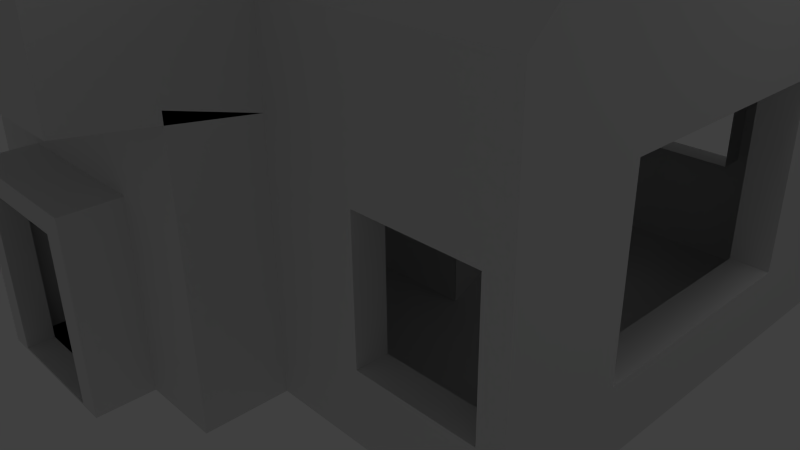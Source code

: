 # Source: inside.blend  (saved by Blender 2.64.0; exported with 4.5.12 LTS)
import bpy
from mathutils import Matrix  # noqa: F401  (used for matrix-valued properties, if any)

bpy.ops.wm.read_factory_settings(use_empty=True)
scene = bpy.context.scene
scene.name = 'Scene'

# ---- collections
col_collection_1 = bpy.data.collections.new('Collection 1'); scene.collection.children.link(col_collection_1)

# ---- materials (node trees are filled in below, after node groups)
mat_material = bpy.data.materials.new('Material')
mat_material.alpha_threshold = 0.0
mat_material.use_transparent_shadow = False
mat_material.roughness = 0.5
mat_material.line_color = (0.0, 0.0, 0.0, 1.0)

# ---- material node trees

# ---- world
world_world = bpy.data.worlds.new('World'); scene.world = world_world
world_world.color = (0.05088, 0.05088, 0.05088)
world_world.use_sun_shadow = False
world_world.sun_shadow_jitter_overblur = 0.0
world_world.cycles.sampling_method = 'MANUAL'
world_world.cycles.sample_map_resolution = 256

# ---- cameras
cam_camera = bpy.data.cameras.new('Camera')
cam_camera.clip_end = 100.0
cam_camera.lens = 35.0
cam_camera.sensor_width = 32.0
cam_camera.sensor_height = 18.0
cam_camera.ortho_scale = 7.314
cam_camera.dof.focus_distance = 0.0
cam_camera.dof.aperture_fstop = 128.0

# ---- lights
light_lamp = bpy.data.lights.new('Lamp', 'POINT')
light_lamp.transmission_factor = 0.0
light_lamp.cutoff_distance = 30.0
light_lamp.energy = 100.0
light_lamp.shadow_buffer_clip_start = 1.001
light_lamp.shadow_soft_size = 1.0
light_lamp.shadow_maximum_resolution = 0.006
light_lamp.use_absolute_resolution = True
light_lamp.cycles.use_multiple_importance_sampling = False

# ---- meshes
me_cube_002 = bpy.data.meshes.new('Cube.002')
me_cube_002.from_pydata([(1.966, -3.974, -0.7874), (-1.999, -3.974, -0.7874), (1.966, -3.974, 2.239), (-1.999, -3.974, 2.239), (-0.01669, -3.974, -0.7874), (1.966, -3.974, 0.5), (-1.999, -3.974, 0.5), (-0.01669, -3.974, 2.239), (1.966, -2.982, 2.0), (-1.008, -3.974, -0.7874), (1.966, -3.974, 1.25), (-1.999, -3.974, 1.25), (-1.008, -3.974, 2.239), (0.9746, -3.974, -0.7874), (1.966, -3.974, -0.25), (-1.999, -3.974, -0.25), (0.9746, -3.974, 2.239), (-1.008, -3.974, 0.5), (0.9746, -3.974, 0.5), (1.966, -2.982, -0.7874), (-0.01669, -3.974, 1.25), (-1.008, -3.974, 1.25), (-1.008, -3.974, -0.25), (0.9746, -3.974, -0.25), (0.9746, -3.974, 1.25), (-1.999, -2.982, 2.0), (-1.999, -2.982, -0.7874), (4.94, -2.982, -0.7874), (4.94, -2.982, 3.0), (1.966, -2.982, 3.0), (-1.999, -2.982, 3.0), (-4.973, -2.982, 3.0), (-4.973, -2.982, -0.7874), (1.966, -4.965, 2.239), (1.966, -4.965, 3.0), (-1.999, -4.965, 2.239), (-1.999, -4.965, 3.0), (1.966, -4.965, 5.0), (-1.999, -4.965, 5.0), (-0.01669, -4.965, 3.0), (-1.999, -4.965, 4.0), (1.966, -4.965, 4.0), (-0.01669, -4.965, 6.0), (-1.008, -4.965, 3.0), (-1.999, -4.965, 3.5), (1.966, -4.965, 4.5), (-1.008, -4.965, 6.0), (0.9746, -4.965, 3.0), (-1.999, -4.965, 4.5), (1.966, -4.965, 3.5), (0.9746, -4.965, 6.0), (-1.008, -4.965, 4.0), (0.9746, -4.965, 4.0), (-0.01669, -4.965, 3.5), (-0.01669, -4.965, 4.5), (-1.008, -4.965, 4.5), (-1.008, -4.965, 3.5), (0.9746, -4.965, 3.5), (0.9746, -4.965, 4.5), (4.94, -2.982, 1.0), (3.453, -2.982, -0.7874), (1.966, -2.982, 1.0), (3.453, -2.982, 3.0), (4.94, -2.982, 1.192e-07), (2.709, -2.982, -0.7874), (1.966, -2.982, 2.0), (4.196, -2.982, 3.0), (4.94, -2.982, 2.0), (4.196, -2.982, -0.7874), (1.966, -2.982, 1.192e-07), (2.709, -2.982, 3.0), (3.884, -2.982, 1.493), (3.884, -2.982, 1.192e-07), (3.141, -2.982, 1.0), (4.628, -2.982, 1.0), (4.628, -2.982, 1.493), (3.141, -2.982, 1.493), (3.141, -2.982, 1.192e-07), (4.628, -2.982, 1.192e-07), (-3.486, -2.982, 3.0), (-1.999, -2.982, 1.0), (-3.486, -2.982, -0.7874), (-4.973, -2.982, 1.0), (-2.743, -2.982, 3.0), (-1.999, -2.982, 1.192e-07), (-4.23, -2.982, -0.7874), (-4.973, -2.982, 2.0), (-4.23, -2.982, 3.0), (-1.999, -2.982, 2.0), (-2.743, -2.982, -0.7874), (-4.973, -2.982, 1.192e-07), (-4.371, -2.982, 1.0), (-3.364, -2.982, 1.0), (-3.866, -2.982, 0.4677), (-3.866, -2.982, 1.659), (-4.371, -2.982, 1.659), (-4.371, -2.982, 0.4677), (-3.364, -2.982, 0.4677), (-3.364, -2.982, 1.659), (-1.999, -1.717, 4.215), (-1.999, -1.717, 3.158), (1.966, -1.713, 3.171), (1.966, -1.713, 4.215), (1.968, -4.965, 2.239), (1.965, -4.965, 2.239), (3.884, -2.591, 1.493), (3.884, -2.591, 1.192e-07), (3.141, -2.591, 1.0), (4.628, -2.591, 1.0), (4.628, -2.591, 1.493), (3.141, -2.591, 1.493), (3.141, -2.591, 1.192e-07), (4.628, -2.591, 1.192e-07), (-4.371, -2.599, 1.0), (-3.364, -2.599, 1.0), (-3.866, -2.599, 0.4677), (-3.866, -2.599, 1.659), (-4.371, -2.599, 1.659), (-4.371, -2.599, 0.4677), (-3.364, -2.599, 0.4677), (-3.364, -2.599, 1.659), (-1.008, -4.532, 4.0), (0.9746, -4.532, 4.0), (-0.01669, -4.532, 3.5), (-0.01669, -4.532, 4.5), (-1.008, -4.532, 4.5), (-1.008, -4.532, 3.5), (0.9746, -4.532, 3.5), (0.9746, -4.532, 4.5), (-1.008, -4.653, 0.5), (0.9746, -4.653, -0.7874), (-1.008, -4.653, -0.7874), (-0.01669, -4.653, -0.7874), (0.9746, -4.653, 1.25), (0.9746, -4.653, -0.25), (-0.01669, -4.653, 1.25), (-1.008, -4.653, -0.25), (-1.008, -4.653, 1.25), (0.9746, -4.653, 0.5), (-0.7234, -4.653, 0.4213), (0.6901, -4.653, -0.764), (-0.7234, -4.653, -0.764), (-0.01669, -4.653, -0.764), (0.6901, -4.653, 1.014), (0.6901, -4.653, -0.1713), (-0.01669, -4.653, 1.014), (-0.7234, -4.653, -0.1713), (-0.7234, -4.653, 1.014), (0.6901, -4.653, 0.4213), (-0.7234, -4.334, 0.4213), (0.6901, -4.334, -0.764), (-0.7234, -4.334, -0.764), (-0.01669, -4.334, -0.764), (0.6901, -4.334, 1.014), (0.6901, -4.334, -0.1713), (-0.01669, -4.334, 1.014), (-0.7234, -4.334, -0.1713), (-0.7234, -4.334, 1.014), (0.6901, -4.334, 0.4213), (-4.973, -1.717, 3.158), (4.94, -1.713, 3.171), (-4.973, 2.966, 3.0), (-4.973, 2.966, -0.7874), (-4.973, 0.8838, 4.753), (-4.973, -0.9006, 4.753), (4.94, 2.966, -0.7874), (4.94, 2.966, 3.0), (4.94, -0.9006, 4.753), (4.94, 0.8838, 4.753), (-4.973, -0.008367, -0.7874), (-4.973, -2.982, 1.0), (-4.973, -0.008367, 3.0), (-4.973, 2.966, 1.0), (-4.973, -0.008367, 1.0), (-4.973, -1.495, -0.7874), (-4.973, -2.982, 2.0), (-4.973, 1.479, 3.0), (-4.973, 2.966, 1.192e-07), (-4.973, 1.479, -0.7874), (-4.973, -2.982, 1.192e-07), (-4.973, -1.495, 3.0), (-4.973, 2.966, 2.0), (-4.973, -0.008367, 1.192e-07), (-4.973, -0.008367, 2.0), (4.94, -0.008367, 3.0), (4.94, -2.982, 1.0), (-4.973, 1.479, 1.192e-07), (-4.973, -1.495, 1.192e-07), (-4.973, -1.495, 2.0), (-4.973, 1.479, 2.0), (-4.973, -2.239, -0.7874), (-4.973, -2.982, 2.5), (-4.973, 2.222, 3.0), (-4.973, 2.966, -0.5), (-4.973, 2.222, -0.7874), (-4.973, -2.982, -0.5), (-4.973, -2.239, 3.0), (-4.973, 2.966, 2.5), (-4.973, -0.008367, -0.5), (-4.973, -0.008367, 2.5), (-4.973, -2.239, 1.0), (-4.973, 0.7351, 1.0), (-4.973, -0.7519, -0.7874), (-4.973, -2.982, 1.5), (-4.973, 0.4043, 3.0), (-4.973, 2.966, 0.5), (-4.973, 0.7351, -0.7874), (-4.973, -2.982, 0.5), (-4.973, -0.421, 3.0), (-4.973, 2.966, 1.5), (-4.973, -0.008367, 0.5), (-4.973, -0.008367, 1.5), (-4.973, -0.7519, 1.0), (-4.973, 2.222, 1.0), (-4.973, 1.479, -0.5), (-4.973, 1.479, 0.5), (-4.973, 0.7351, 1.192e-07), (-4.973, 2.222, 1.192e-07), (-4.973, -1.495, -0.5), (-4.973, -1.495, 0.5), (-4.973, -2.239, 1.192e-07), (-4.973, -0.7519, 1.192e-07), (-4.973, -1.495, 1.5), (-4.973, -1.495, 2.5), (-4.973, -2.239, 2.0), (-4.973, -0.7519, 2.0), (-4.973, 1.479, 1.5), (-4.973, 1.479, 2.5), (-4.973, 0.7351, 2.0), (-4.973, 2.222, 2.0), (-4.973, 2.222, -0.5), (-4.973, -0.7519, -0.5), (-4.973, -0.7519, 1.5), (-4.973, 2.222, 1.5), (-4.973, 0.7351, -0.5), (-4.973, 0.7351, 0.5), (-4.973, 2.222, 0.5), (-4.973, -2.239, -0.5), (-4.973, -2.239, 0.5), (-4.973, -0.7519, 0.5), (-4.973, -2.239, 1.5), (-4.973, -2.239, 2.5), (-4.973, -0.7519, 2.5), (-4.973, 0.7351, 1.5), (-4.973, 0.7351, 2.5), (-4.973, 2.222, 2.5), (4.94, -0.008367, -0.7874), (4.94, 2.966, 1.0), (4.478, 1.479, 1.0), (4.94, -1.495, 3.0), (4.94, -2.982, 1.192e-07), (4.94, 1.479, -0.7874), (4.94, 2.966, 2.0), (4.94, 1.479, 1.0), (4.94, 2.966, 1.192e-07), (4.94, -1.495, -0.7874), (4.94, -1.495, 1.0), (4.94, -2.982, 2.0), (4.94, -0.008367, 1.192e-07), (4.94, 1.479, 3.0), (4.94, -0.008367, 2.0), (4.94, 1.479, 2.0), (4.94, 1.479, 1.192e-07), (4.94, -1.495, 1.192e-07), (4.94, -1.495, 2.0), (4.478, -1.495, 1.0), (4.478, -0.008367, 1.192e-07), (4.478, -0.008367, 2.0), (4.478, 1.479, 2.0), (4.478, 1.479, 1.192e-07), (4.478, -1.495, 1.192e-07), (4.478, -1.495, 2.0), (-4.517, 0.7351, 1.0), (-4.517, 2.222, 1.0), (-4.517, 1.479, 0.5), (-4.517, 1.479, 1.5), (-4.517, 2.222, 1.5), (-4.517, 0.7351, 0.5), (-4.517, 2.222, 0.5), (-4.517, 0.7351, 1.5), (-4.513, -2.239, 1.0), (-4.513, -0.7519, 1.0), (-4.513, -1.495, 0.5), (-4.513, -1.495, 1.5), (-4.513, -0.7519, 1.5), (-4.513, -2.239, 0.5), (-4.513, -0.7519, 0.5), (-4.513, -2.239, 1.5), (-4.973, -1.941, 4.0), (-4.973, -0.008367, 4.753), (-4.973, 1.925, 4.0), (-4.973, -0.008367, 3.0), (-4.479, 0.8169, 3.0), (-4.973, -2.462, 3.5), (-4.973, -0.4545, 4.753), (-4.973, 1.404, 4.5), (-4.973, 0.8169, 3.0), (-4.973, -1.421, 4.5), (-4.973, 0.4377, 4.753), (-4.973, 2.445, 3.5), (-4.973, -0.8336, 3.0), (-4.973, 0.528, 4.0), (-4.973, -0.5448, 4.0), (-4.973, -0.008367, 4.5), (-4.479, -0.008367, 3.0), (-4.973, 0.6725, 3.5), (-4.973, 0.3836, 4.5), (-4.973, -0.4004, 4.5), (-4.973, -0.6892, 3.5), (-4.479, -0.8336, 3.0), (-4.479, 0.528, 4.0), (-4.479, -0.5448, 4.0), (-4.479, -0.008367, 4.5), (-4.479, 0.6725, 3.5), (-4.479, 0.3836, 4.5), (-4.479, -0.4004, 4.5), (-4.479, -0.6892, 3.5), (-4.973, 1.479, 2.768), (-4.973, -1.495, 2.768), (-1.008, -5.095, 4.0), (0.9746, -5.095, 4.0), (-0.01669, -5.095, 3.5), (-0.01669, -5.095, 4.5), (-1.008, -5.095, 4.5), (-1.008, -5.095, 3.5), (0.9746, -5.095, 3.5), (0.9746, -5.095, 4.5), (-1.107, -5.095, 4.0), (1.073, -5.095, 4.0), (-0.01669, -5.095, 3.375), (-0.01669, -5.095, 4.625), (-1.107, -5.095, 4.625), (-1.107, -5.095, 3.375), (1.073, -5.095, 3.375), (1.073, -5.095, 4.625), (-1.107, -4.949, 4.0), (1.073, -4.949, 4.0), (-0.01669, -4.949, 3.375), (-0.01669, -4.949, 4.625), (-1.107, -4.949, 4.625), (-1.107, -4.949, 3.375), (1.073, -4.949, 3.375), (1.073, -4.949, 4.625), (-0.01669, 2.966, -0.7874), (-4.973, 2.966, 1.0), (-0.01669, 2.966, 3.0), (4.94, 2.966, 1.0), (-0.01669, 2.966, 1.0), (-2.495, 2.966, -0.7874), (-4.973, 2.966, 2.0), (2.462, 2.966, 3.0), (4.94, 2.966, 1.192e-07), (2.462, 2.966, -0.7874), (-4.973, 2.966, 1.192e-07), (-2.495, 2.966, 3.0), (4.94, 2.966, 2.0), (-0.01669, 2.966, 1.192e-07), (-0.01669, 2.966, 2.0), (2.462, 2.966, 1.192e-07), (-2.495, 2.966, 1.192e-07), (-2.495, 2.966, 2.0), (2.462, 2.966, 2.0), (-3.734, 2.966, -0.7874), (-4.973, 2.966, 2.5), (3.701, 2.966, 3.0), (4.94, 2.966, -0.5), (3.701, 2.966, -0.7874), (-4.973, 2.966, -0.5), (-3.734, 2.966, 3.0), (4.94, 2.966, 2.5), (-0.01669, 2.966, -0.5), (-0.01669, 2.966, 2.5), (-3.734, 2.966, 1.0), (1.222, 2.966, 1.0), (-1.256, 2.966, -0.7874), (-4.973, 2.966, 1.5), (1.222, 2.966, 3.0), (4.94, 2.966, 0.5), (1.222, 2.966, -0.7874), (-4.973, 2.966, 0.5), (-1.256, 2.966, 3.0), (4.94, 2.966, 1.5), (-0.01669, 2.966, 0.5), (-0.01669, 2.966, 1.5), (-1.256, 2.966, 1.0), (3.701, 2.966, 1.0), (2.462, 2.966, -0.5), (2.462, 2.966, 0.5), (1.222, 2.966, 1.192e-07), (3.701, 2.966, 1.192e-07), (-2.495, 2.966, -0.5), (-2.495, 2.966, 0.5), (-3.734, 2.966, 1.192e-07), (-1.256, 2.966, 1.192e-07), (-2.495, 2.966, 1.5), (-2.495, 2.966, 2.5), (-3.734, 2.966, 2.0), (-1.256, 2.966, 2.0), (2.462, 2.966, 1.5), (2.462, 2.966, 2.5), (1.222, 2.966, 2.0), (3.701, 2.966, 2.0), (3.701, 2.966, -0.5), (-1.256, 2.966, -0.5), (-1.256, 2.966, 1.5), (3.701, 2.966, 1.5), (1.222, 2.966, -0.5), (1.222, 2.966, 0.5), (3.701, 2.966, 0.5), (-3.734, 2.966, -0.5), (-3.734, 2.966, 0.5), (-1.256, 2.966, 0.5), (-3.734, 2.966, 1.5), (-3.734, 2.966, 2.5), (-1.256, 2.966, 2.5), (1.222, 2.966, 1.5), (1.222, 2.966, 2.5), (3.701, 2.966, 2.5), (1.222, 2.643, 1.0), (3.701, 2.643, 1.0), (2.462, 2.643, 0.5), (2.462, 2.643, 1.5), (3.701, 2.643, 1.5), (1.222, 2.643, 0.5), (3.701, 2.643, 0.5), (1.222, 2.643, 1.5), (-3.734, 2.646, 1.0), (-1.256, 2.646, 1.0), (-2.495, 2.646, 0.5), (-2.495, 2.646, 1.5), (-1.256, 2.646, 1.5), (-3.734, 2.646, 0.5), (-1.256, 2.646, 0.5), (-3.734, 2.646, 1.5), (0.8548, 2.956, -0.7874), (1.966, 2.956, 3.0), (1.966, -0.01294, -0.7874), (1.966, -0.01294, 3.0), (1.966, -2.982, 1.106), (0.8548, 2.956, 1.106), (1.966, -0.3896, -0.7874), (1.966, 1.87, 3.0), (1.966, -2.982, 2.053), (0.8548, 2.956, 2.053), (1.966, -2.609, -0.7874), (1.966, -2.609, 3.0), (1.966, -2.982, 0.1595), (0.8548, 2.956, 0.1595), (1.966, -0.3896, 1.106), (1.966, -2.609, 1.106), (1.966, -0.01294, 2.053), (1.966, -0.3896, 0.1595), (1.966, -0.3896, 2.053), (1.966, -2.609, 2.053), (1.966, -2.609, 0.1595), (-0.8882, 2.964, -0.7874), (-1.999, 2.964, 3.0), (-1.999, -0.009064, -0.7874), (-1.999, -0.009064, 3.0), (-1.999, -2.982, 1.106), (-0.8882, 2.964, 1.106), (-1.999, -0.3838, -0.7874), (-1.999, 1.876, 3.0), (-1.999, -2.982, 2.053), (-0.8882, 2.964, 2.053), (-1.999, -2.608, -0.7874), (-1.999, -2.608, 3.0), (-1.999, -2.982, 0.1595), (-0.8882, 2.964, 0.1595), (-1.999, -0.3838, 1.106), (-1.999, -2.608, 1.106), (-1.999, -0.009064, 2.053), (-1.999, -0.3838, 0.1595), (-1.999, -0.3838, 2.053), (-1.999, -2.608, 2.053), (-1.999, -2.608, 0.1595), (1.966, 1.87, 2.51), (-1.999, 1.876, 2.51), (1.966, 1.529, 2.51), (-1.999, 1.535, 2.51), (1.966, 1.529, 2.013), (-1.999, 1.535, 2.013), (1.966, 1.189, 2.013), (-1.999, 1.195, 2.013), (1.966, 1.189, 1.431), (-1.999, 1.195, 1.431), (1.966, 0.8598, 1.431), (-1.999, 0.8656, 1.431), (1.966, 0.8598, 1.431), (-1.999, 0.8656, 1.431), (1.966, 0.8598, 0.9384), (-1.999, 0.8656, 0.9384), (1.966, 0.4586, 0.9384), (-1.999, 0.4644, 0.9384), (1.966, 0.4586, 0.4419), (-1.999, 0.4644, 0.4419), (1.966, 0.03578, 0.4419), (-1.999, 0.04159, 0.4419), (1.966, 0.03578, -0.05451), (-1.999, 0.04159, -0.05451), (1.966, -0.3953, -0.05451), (-1.999, -0.3895, -0.05451), (1.966, -0.3953, -0.05451), (-1.999, -0.3895, -0.05451), (1.966, -0.3953, -0.8079), (-1.999, -0.3895, -0.8079), (-1.999, 1.914, 4.753), (-1.999, 0.816, 3.0), (1.966, 0.7252, 3.0), (1.966, 1.823, 4.753)], [(440, 436), (444, 436), (461, 457), (465, 457)], [(21, 11, 3, 12), (22, 15, 6, 17), (24, 20, 7, 16), (17, 6, 11, 21), (20, 21, 12, 7), (9, 1, 15, 22), (25, 3, 1, 26), (0, 13, 23, 14), (14, 23, 18, 5), (0, 2, 8, 19), (5, 18, 24, 10), (10, 24, 16, 2), (3, 25, 8, 2), (75, 66, 28, 67), (95, 86, 31, 87), (30, 36, 35, 25), (34, 33, 35, 36, 43, 39, 47), (34, 29, 8, 33), (55, 48, 38, 46), (35, 33, 2, 3), (56, 44, 40, 51), (58, 54, 42, 50), (51, 40, 48, 55), (54, 55, 46, 42), (43, 36, 44, 56), (39, 43, 56, 53), (47, 39, 53, 57), (34, 47, 57, 49), (49, 57, 52, 41), (41, 52, 58, 45), (45, 58, 50, 37), (76, 70, 62, 71), (78, 74, 59, 63), (71, 62, 66, 75), (74, 75, 67, 59), (65, 29, 70, 76), (61, 65, 76, 73), (69, 61, 73, 77), (19, 69, 77, 64), (64, 77, 72, 60), (60, 72, 78, 68), (68, 78, 63, 27), (96, 90, 82, 91), (98, 94, 79, 83), (91, 82, 86, 95), (94, 95, 87, 79), (85, 32, 90, 96), (81, 85, 96, 93), (89, 81, 93, 97), (26, 89, 97, 84), (84, 97, 92, 80), (80, 92, 98, 88), (88, 98, 83, 30), (36, 30, 100, 99, 38), (102, 101, 29, 34, 37), (109, 75, 74, 108), (111, 77, 73, 107), (76, 110, 107, 73), (78, 112, 108, 74), (71, 105, 110, 76), (75, 109, 105, 71), (112, 78, 72, 106), (106, 72, 77, 111), (96, 118, 115, 93), (98, 120, 116, 94), (91, 113, 118, 96), (95, 117, 113, 91), (120, 98, 92, 114), (114, 92, 97, 119), (117, 95, 94, 116), (119, 97, 93, 115), (122, 52, 57, 127), (125, 55, 54, 124), (127, 57, 53, 123), (56, 126, 123, 53), (58, 128, 124, 54), (51, 121, 126, 56), (55, 125, 121, 51), (128, 58, 52, 122), (21, 137, 129, 17), (24, 133, 135, 20), (17, 129, 136, 22), (137, 21, 20, 135), (22, 136, 131, 9), (138, 18, 23, 134), (133, 24, 18, 138), (130, 13, 4, 132), (134, 23, 13, 130), (131, 9, 4, 132), (129, 139, 146, 136), (143, 133, 138, 148), (136, 146, 141, 131), (133, 143, 145, 135), (137, 147, 139, 129), (148, 138, 134, 144), (147, 137, 135, 145), (140, 130, 132, 142), (144, 134, 130, 140), (141, 142, 132, 131), (143, 153, 155, 145), (147, 157, 149, 139), (158, 148, 144, 154), (157, 147, 145, 155), (154, 144, 140, 150), (150, 140, 142, 152), (151, 152, 142, 141), (139, 149, 156, 146), (153, 143, 148, 158), (146, 156, 151, 141), (30, 31, 159, 100), (28, 29, 101, 160), (230, 194, 162, 193), (305, 296, 161, 299), (261, 259, 166, 252), (166, 259, 184, 249, 28, 167, 168), (231, 202, 169, 198), (232, 212, 173, 211), (233, 213, 172, 209), (234, 206, 178, 214), (235, 216, 186, 215), (236, 217, 177, 205), (237, 190, 174, 218), (238, 220, 187, 219), (239, 221, 182, 210), (260, 184, 259, 261), (241, 224, 188, 223), (242, 225, 183, 199), (246, 258, 262, 251), (244, 228, 189, 227), (245, 229, 181, 197), (214, 178, 194, 230), (186, 214, 230, 217), (217, 230, 193, 177), (218, 174, 202, 231), (187, 218, 231, 221), (221, 231, 198, 182), (262, 253, 247, 254), (188, 222, 232, 225), (225, 232, 211, 183), (268, 261, 253, 248), (189, 226, 233, 229), (229, 233, 209, 181), (198, 169, 206, 234), (182, 198, 234, 216), (216, 234, 214, 186), (210, 182, 216, 235), (173, 210, 235, 201), (253, 261, 252, 247), (215, 186, 217, 236), (269, 262, 258, 266), (213, 236, 205, 172), (195, 32, 190, 237), (179, 195, 237, 220), (220, 237, 218, 187), (207, 179, 220, 238), (170, 207, 238, 200), (266, 258, 263, 270), (219, 187, 221, 239), (264, 249, 184, 260), (212, 239, 210, 173), (203, 170, 200, 240), (175, 203, 240, 224), (224, 240, 222, 188), (191, 175, 224, 241), (31, 191, 241, 196), (196, 241, 223, 180), (223, 188, 225, 242), (180, 223, 242, 208), (208, 242, 199, 171), (211, 173, 201, 243), (183, 211, 243, 228), (228, 243, 226, 189), (199, 183, 228, 244), (171, 199, 244, 204), (204, 244, 227, 176), (227, 189, 229, 245), (176, 227, 245, 192), (192, 245, 197, 161), (251, 262, 254, 165), (250, 185, 256, 263), (27, 250, 263, 255), (255, 263, 258, 246), (257, 28, 249, 264), (185, 257, 264, 256), (262, 269, 248, 253), (264, 271, 265, 256), (270, 263, 256, 265), (260, 267, 271, 264), (261, 268, 267, 260), (233, 276, 273, 213), (276, 233, 226, 275), (236, 278, 274, 215), (275, 226, 243, 279), (235, 277, 272, 201), (215, 274, 277, 235), (279, 243, 201, 272), (278, 236, 213, 273), (283, 222, 240, 287), (239, 286, 282, 219), (238, 285, 280, 200), (287, 240, 200, 280), (219, 282, 285, 238), (232, 284, 281, 212), (286, 239, 212, 281), (284, 232, 222, 283), (306, 301, 290, 295), (292, 304, 291, 296), (311, 315, 307, 302), (301, 305, 299, 290), (309, 304, 291, 300), (306, 303, 312, 314), (298, 306, 295, 163), (289, 303, 306, 298), (309, 316, 308, 300), (294, 307, 303, 289), (164, 297, 307, 294), (297, 288, 302, 307), (316, 311, 302, 308), (288, 293, 308, 302), (293, 31, 300, 308), (301, 306, 314, 310), (305, 301, 310, 313), (315, 312, 303, 307), (296, 305, 313, 292), (180, 176, 317, 318), (324, 56, 53, 321), (326, 58, 54, 322), (319, 51, 56, 324), (323, 55, 51, 319), (58, 326, 320, 52), (52, 320, 325, 57), (55, 323, 322, 54), (57, 325, 321, 53), (320, 328, 333, 325), (323, 331, 330, 322), (326, 334, 328, 320), (332, 324, 321, 329), (325, 333, 329, 321), (334, 326, 322, 330), (331, 323, 319, 327), (327, 319, 324, 332), (342, 334, 330, 338), (339, 331, 327, 335), (335, 327, 332, 340), (328, 336, 341, 333), (331, 339, 338, 330), (334, 342, 336, 328), (340, 332, 329, 337), (333, 341, 337, 329), (402, 366, 165, 365), (403, 374, 343, 370), (404, 384, 347, 383), (405, 385, 346, 381), (406, 378, 352, 386), (407, 388, 358, 387), (408, 389, 351, 377), (409, 362, 348, 390), (410, 392, 359, 391), (411, 393, 356, 382), (413, 396, 360, 395), (414, 397, 357, 371), (416, 400, 361, 399), (417, 401, 355, 369), (386, 352, 366, 402), (358, 386, 402, 389), (389, 402, 365, 351), (390, 348, 374, 403), (359, 390, 403, 393), (393, 403, 370, 356), (360, 394, 404, 397), (397, 404, 383, 357), (361, 398, 405, 401), (401, 405, 381, 355), (370, 343, 378, 406), (356, 370, 406, 388), (388, 406, 386, 358), (382, 356, 388, 407), (347, 382, 407, 373), (387, 358, 389, 408), (385, 408, 377, 346), (367, 162, 362, 409), (353, 367, 409, 392), (392, 409, 390, 359), (379, 353, 392, 410), (344, 379, 410, 372), (391, 359, 393, 411), (384, 411, 382, 347), (375, 344, 372, 412), (349, 375, 412, 396), (396, 412, 394, 360), (363, 349, 396, 413), (161, 363, 413, 368), (368, 413, 395, 354), (395, 360, 397, 414), (354, 395, 414, 380), (380, 414, 371, 345), (383, 347, 373, 415), (357, 383, 415, 400), (400, 415, 398, 361), (371, 357, 400, 416), (345, 371, 416, 376), (376, 416, 399, 350), (399, 361, 401, 417), (350, 399, 417, 364), (364, 417, 369, 166), (405, 422, 419, 385), (422, 405, 398, 421), (408, 424, 420, 387), (421, 398, 415, 425), (407, 423, 418, 373), (387, 420, 423, 407), (425, 415, 373, 418), (424, 408, 385, 419), (430, 404, 394, 429), (429, 394, 412, 433), (411, 432, 428, 391), (410, 431, 426, 372), (433, 412, 372, 426), (391, 428, 431, 410), (404, 430, 427, 384), (432, 411, 384, 427), (27, 32, 162, 165), (0, 19, 26, 1), (130, 13, 9, 131), (451, 447, 434, 440), (452, 443, 439, 448), (448, 439, 447, 451), (441, 435, 443, 452), (437, 441, 452, 450), (445, 437, 450, 453), (29, 445, 453, 442), (442, 453, 449, 438), (166, 160, 101, 435), (438, 449, 454, 446), (446, 454, 444, 19), (472, 468, 455, 461), (473, 464, 460, 469), (469, 460, 468, 472), (462, 456, 464, 473), (458, 462, 473, 471), (466, 458, 471, 474), (30, 466, 474, 463), (463, 474, 470, 459), (456, 100, 159, 161), (459, 470, 475, 467), (467, 475, 465, 26), (462, 441, 435, 456), (441, 462, 477, 476), (476, 477, 479, 478), (478, 479, 481, 480), (480, 481, 483, 482), (482, 483, 485, 484), (484, 485, 487, 486), (486, 487, 489, 488), (488, 489, 491, 490), (490, 491, 493, 492), (492, 493, 495, 494), (494, 495, 497, 496), (496, 497, 499, 498), (498, 499, 501, 500), (500, 501, 503, 502), (502, 503, 505, 504), (100, 507, 506, 99), (508, 101, 102, 509), (435, 509, 168, 166), (509, 102, 167, 168), (29, 28, 167, 102), (506, 99, 102, 509), (102, 37, 38, 99), (435, 456, 506, 509), (456, 161, 163, 506), (164, 31, 30, 99), (163, 164, 99, 506)])
_uv = me_cube_002.uv_layers.new(name='UVMap')
_uv.uv.foreach_set('vector', [0.1351, 0.7206, 0.1352, 0.6783, 0.09301, 0.6782, 0.09288, 0.7205, 0.1991, 0.7208, 0.1993, 0.6785, 0.1673, 0.6784, 0.1671, 0.7207, 0.1349, 0.8053, 0.135, 0.763, 0.09275, 0.7628, 0.09262, 0.8051, 0.1671, 0.7207, 0.1673, 0.6784, 0.1352, 0.6783, 0.1351, 0.7206, 0.135, 0.763, 0.1351, 0.7206, 0.09288, 0.7205, 0.09275, 0.7628, 0.2221, 0.7209, 0.2222, 0.6786, 0.1993, 0.6785, 0.1991, 0.7208, 0.03526, 0.9663, 0.0776, 0.9764, 0.07721, 0.8472, 0.03489, 0.8473, 0.2217, 0.8479, 0.2218, 0.8055, 0.1989, 0.8055, 0.1987, 0.8478, 0.1987, 0.8478, 0.1989, 0.8055, 0.1669, 0.8054, 0.1667, 0.8477, 0.9212, 0.08219, 0.9208, 0.2114, 0.9631, 0.2013, 0.9635, 0.08232, 0.1667, 0.8477, 0.1669, 0.8054, 0.1349, 0.8053, 0.1347, 0.8476, 0.1347, 0.8476, 0.1349, 0.8053, 0.09262, 0.8051, 0.09249, 0.8475, 0.9093, 0.887, 0.9517, 0.8871, 0.9521, 0.7179, 0.9097, 0.7178, 0.8957, 0.8154, 0.8771, 0.8797, 0.9088, 0.8798, 0.9089, 0.8371, 0.6803, 0.8223, 0.6546, 0.8367, 0.6544, 0.8794, 0.6862, 0.8795, 0.6971, 0.5085, 0.6974, 0.4239, 0.6649, 0.4238, 0.6544, 0.5084, 0.7563, 0.1696, 0.7888, 0.1697, 0.7893, 0.000386, 0.7569, 0.0002865, 0.7567, 0.0426, 0.7566, 0.08492, 0.7565, 0.1272, 0.8681, 0.4239, 0.8684, 0.5085, 0.9111, 0.5084, 0.9006, 0.4238, 0.6927, 0.04241, 0.6928, 9.005e-05, 0.6715, 2.457e-05, 0.6287, 0.04221, 0.9534, 0.7139, 0.9538, 0.5446, 0.9115, 0.5445, 0.9111, 0.7138, 0.7354, 0.04254, 0.7355, 0.000221, 0.7142, 0.0001555, 0.714, 0.04247, 0.6924, 0.127, 0.6926, 0.08472, 0.6286, 0.08453, 0.6284, 0.1268, 0.714, 0.04247, 0.7142, 0.0001555, 0.6928, 9.005e-05, 0.6927, 0.04241, 0.6926, 0.08472, 0.6927, 0.04241, 0.6287, 0.04221, 0.6286, 0.08453, 0.7567, 0.0426, 0.7569, 0.0002865, 0.7355, 0.000221, 0.7354, 0.04254, 0.7566, 0.08492, 0.7567, 0.0426, 0.7354, 0.04254, 0.7353, 0.08485, 0.7565, 0.1272, 0.7566, 0.08492, 0.7353, 0.08485, 0.7351, 0.1272, 0.7563, 0.1696, 0.7565, 0.1272, 0.7351, 0.1272, 0.735, 0.1695, 0.735, 0.1695, 0.7351, 0.1272, 0.7138, 0.1271, 0.7137, 0.1694, 0.7137, 0.1694, 0.7138, 0.1271, 0.6924, 0.127, 0.6923, 0.1694, 0.6923, 0.1694, 0.6924, 0.127, 0.6284, 0.1268, 0.671, 0.1693, 0.8322, 0.8152, 0.8136, 0.8795, 0.8453, 0.8796, 0.864, 0.8153, 0.8959, 0.7517, 0.8958, 0.7944, 0.9091, 0.7944, 0.9092, 0.7517, 0.864, 0.8153, 0.8453, 0.8796, 0.8771, 0.8797, 0.8957, 0.8154, 0.8958, 0.7944, 0.8957, 0.8154, 0.9089, 0.8371, 0.9091, 0.7944, 0.782, 0.8367, 0.7819, 0.8794, 0.8136, 0.8795, 0.8322, 0.8152, 0.7821, 0.794, 0.782, 0.8367, 0.8322, 0.8152, 0.8323, 0.7942, 0.7823, 0.7514, 0.7821, 0.794, 0.8323, 0.7942, 0.8324, 0.7515, 0.7824, 0.7178, 0.7823, 0.7514, 0.8324, 0.7515, 0.8141, 0.7179, 0.8141, 0.7179, 0.8324, 0.7515, 0.8641, 0.7516, 0.8458, 0.7179, 0.8458, 0.7179, 0.8641, 0.7516, 0.8959, 0.7517, 0.8776, 0.718, 0.8776, 0.718, 0.8959, 0.7517, 0.9092, 0.7517, 0.9093, 0.7181, 0.6804, 0.7714, 0.6548, 0.7514, 0.6547, 0.794, 0.6804, 0.7941, 0.7233, 0.8224, 0.7018, 0.8223, 0.7179, 0.8796, 0.7496, 0.8797, 0.6804, 0.7941, 0.6547, 0.794, 0.6546, 0.8367, 0.6803, 0.8223, 0.7018, 0.8223, 0.6803, 0.8223, 0.6862, 0.8795, 0.7179, 0.8796, 0.6867, 0.7179, 0.6549, 0.7178, 0.6548, 0.7514, 0.6804, 0.7714, 0.7184, 0.7179, 0.6867, 0.7179, 0.6804, 0.7714, 0.702, 0.7715, 0.7501, 0.718, 0.7184, 0.7179, 0.702, 0.7715, 0.7235, 0.7715, 0.7819, 0.7181, 0.7501, 0.718, 0.7235, 0.7715, 0.7818, 0.7517, 0.7818, 0.7517, 0.7235, 0.7715, 0.7234, 0.7943, 0.7816, 0.7944, 0.7816, 0.7944, 0.7234, 0.7943, 0.7233, 0.8224, 0.7815, 0.8371, 0.7815, 0.8371, 0.7233, 0.8224, 0.7496, 0.8797, 0.7814, 0.8798, 0.6974, 0.4239, 0.6971, 0.5085, 0.7037, 0.5626, 0.7488, 0.5627, 0.7827, 0.4242, 0.8167, 0.5629, 0.8612, 0.5627, 0.8684, 0.5085, 0.8681, 0.4239, 0.7827, 0.4242, 0.9181, 0.08218, 0.9348, 0.08213, 0.9347, 0.06109, 0.9181, 0.06114, 0.7986, 0.8798, 0.7819, 0.8798, 0.782, 0.9225, 0.7987, 0.9225, 0.7821, 0.9436, 0.7987, 0.9435, 0.7987, 0.9225, 0.782, 0.9225, 0.9346, 0.0184, 0.9179, 0.01845, 0.9181, 0.06114, 0.9347, 0.06109, 0.7003, 0.9116, 0.6836, 0.9115, 0.6835, 0.9433, 0.7002, 0.9433, 0.7003, 0.8798, 0.6837, 0.8798, 0.6836, 0.9115, 0.7003, 0.9116, 0.7819, 0.8798, 0.7652, 0.8798, 0.7651, 0.9115, 0.7818, 0.9116, 0.7818, 0.9116, 0.7651, 0.9115, 0.765, 0.9433, 0.7817, 0.9433, 0.9427, 0.9301, 0.9591, 0.9302, 0.9591, 0.9086, 0.9427, 0.9086, 0.9615, 0.4866, 0.9451, 0.4866, 0.9451, 0.508, 0.9615, 0.5081, 0.8428, 0.9026, 0.8592, 0.9025, 0.8591, 0.8798, 0.8427, 0.8798, 0.8429, 0.9307, 0.8592, 0.9307, 0.8592, 0.9025, 0.8428, 0.9026, 0.8929, 0.9307, 0.9093, 0.9307, 0.9092, 0.9025, 0.8929, 0.9026, 0.8929, 0.9026, 0.9092, 0.9025, 0.9092, 0.8798, 0.8928, 0.8798, 0.945, 0.5296, 0.9614, 0.5296, 0.9615, 0.5081, 0.9451, 0.508, 0.9592, 0.8872, 0.9428, 0.8871, 0.9427, 0.9086, 0.9591, 0.9086, 0.7004, 0.9011, 0.7189, 0.9012, 0.719, 0.8799, 0.7005, 0.8798, 0.09249, 0.9325, 0.111, 0.9325, 0.1111, 0.8902, 0.0926, 0.8902, 0.3621, 0.8479, 0.3436, 0.8478, 0.3435, 0.8901, 0.3619, 0.8902, 0.3434, 0.9325, 0.3618, 0.9325, 0.3619, 0.8902, 0.3435, 0.8901, 0.1112, 0.8479, 0.0927, 0.8479, 0.0926, 0.8902, 0.1111, 0.8902, 0.8044, 0.9012, 0.8229, 0.9011, 0.8228, 0.8798, 0.8043, 0.8799, 0.8044, 0.9225, 0.8229, 0.9225, 0.8229, 0.9011, 0.8044, 0.9012, 0.7003, 0.9225, 0.7188, 0.9225, 0.7189, 0.9012, 0.7004, 0.9011, 0.00591, 0.9342, 0.03489, 0.9341, 0.03479, 0.9021, 0.005812, 0.9022, 0.3944, 0.8479, 0.3654, 0.8478, 0.3653, 0.8901, 0.3943, 0.8902, 0.005812, 0.9022, 0.03479, 0.9021, 0.03469, 0.8701, 0.005713, 0.8702, 0.3652, 0.9324, 0.3942, 0.9325, 0.3943, 0.8902, 0.3653, 0.8901, 0.005713, 0.8702, 0.03469, 0.8701, 0.03462, 0.8472, 0.005643, 0.8473, 0.6253, 0.9025, 0.6543, 0.9025, 0.6542, 0.8704, 0.6252, 0.8705, 0.6254, 0.9346, 0.6544, 0.9345, 0.6543, 0.9025, 0.6253, 0.9025, 0.3378, 0.8479, 0.3088, 0.8478, 0.3087, 0.8901, 0.3377, 0.8902, 0.6252, 0.8705, 0.6542, 0.8704, 0.6542, 0.8475, 0.6252, 0.8476, 0.6544, 0.9221, 0.6834, 0.9222, 0.6835, 0.8799, 0.6545, 0.8798, 0.836, 0.1371, 0.8481, 0.1338, 0.8482, 0.1085, 0.8361, 0.1051, 0.9084, 0.1593, 0.9205, 0.1694, 0.9206, 0.1374, 0.9085, 0.134, 0.8361, 0.1051, 0.8482, 0.1085, 0.8483, 0.08322, 0.8361, 0.08219, 0.9205, 0.1694, 0.9084, 0.1593, 0.8782, 0.1592, 0.8782, 0.1693, 0.8359, 0.1691, 0.848, 0.1591, 0.8481, 0.1338, 0.836, 0.1371, 0.9085, 0.134, 0.9206, 0.1374, 0.9207, 0.1054, 0.9085, 0.1087, 0.848, 0.1591, 0.8359, 0.1691, 0.8782, 0.1693, 0.8782, 0.1592, 0.9086, 0.08341, 0.9208, 0.08245, 0.8784, 0.08232, 0.8784, 0.08331, 0.9085, 0.1087, 0.9207, 0.1054, 0.9208, 0.08245, 0.9086, 0.08341, 0.8483, 0.08322, 0.8784, 0.08331, 0.8784, 0.08232, 0.8361, 0.08219, 0.9427, 0.8872, 0.9291, 0.8871, 0.929, 0.9173, 0.9426, 0.9173, 0.935, 0.08218, 0.9487, 0.08214, 0.9486, 0.05684, 0.935, 0.05688, 0.7513, 0.9304, 0.7649, 0.9304, 0.7649, 0.9051, 0.7513, 0.9051, 0.9289, 0.9475, 0.9425, 0.9475, 0.9426, 0.9173, 0.929, 0.9173, 0.7513, 0.9051, 0.7649, 0.9051, 0.765, 0.8798, 0.7514, 0.8798, 0.8926, 0.8798, 0.879, 0.8798, 0.8789, 0.91, 0.8926, 0.91, 0.8925, 0.9402, 0.8926, 0.91, 0.8789, 0.91, 0.8789, 0.9401, 0.935, 0.05688, 0.9486, 0.05684, 0.9485, 0.03154, 0.9349, 0.03158, 0.7512, 0.9557, 0.7648, 0.9557, 0.7649, 0.9304, 0.7513, 0.9304, 0.9349, 0.03158, 0.9485, 0.03154, 0.9484, 0.006241, 0.9348, 0.006283, 0.492, 0.932, 0.6189, 0.9323, 0.6191, 0.8783, 0.4921, 0.878, 0.7909, 0.4233, 0.9178, 0.4237, 0.918, 0.3695, 0.791, 0.3692, 0.242, 0.4556, 0.2543, 0.4555, 0.2542, 0.4238, 0.2419, 0.4238, 0.4479, 0.7761, 0.4693, 0.7699, 0.469, 0.6782, 0.4477, 0.7005, 0.3728, 0.6146, 0.3301, 0.6147, 0.3303, 0.6782, 0.373, 0.6781, 0.3303, 0.6782, 0.3301, 0.6147, 0.3299, 0.5512, 0.3297, 0.4878, 0.3295, 0.4243, 0.2549, 0.5134, 0.2552, 0.5896, 0.2424, 0.5825, 0.2547, 0.5825, 0.2546, 0.5507, 0.2423, 0.5508, 0.157, 0.5828, 0.1784, 0.5827, 0.1783, 0.551, 0.1569, 0.551, 0.1566, 0.4558, 0.178, 0.4558, 0.1779, 0.424, 0.1565, 0.4241, 0.2422, 0.519, 0.2545, 0.519, 0.2544, 0.4873, 0.2421, 0.4873, 0.1995, 0.5192, 0.2208, 0.5191, 0.2208, 0.4874, 0.1994, 0.4874, 0.1993, 0.4557, 0.2207, 0.4556, 0.2206, 0.4239, 0.1992, 0.424, 0.2426, 0.646, 0.2549, 0.646, 0.2548, 0.6142, 0.2425, 0.6143, 0.1999, 0.6461, 0.2212, 0.6461, 0.2211, 0.6143, 0.1998, 0.6144, 0.1997, 0.5827, 0.221, 0.5826, 0.2209, 0.5508, 0.1996, 0.5509, 0.3726, 0.5511, 0.3299, 0.5512, 0.3301, 0.6147, 0.3728, 0.6146, 0.1145, 0.6464, 0.1359, 0.6463, 0.1358, 0.6146, 0.1144, 0.6147, 0.1143, 0.5829, 0.1357, 0.5828, 0.1356, 0.5511, 0.1142, 0.5512, 0.4916, 0.5507, 0.458, 0.5508, 0.4582, 0.6143, 0.4918, 0.6142, 0.1141, 0.5194, 0.1355, 0.5194, 0.1354, 0.4876, 0.114, 0.4877, 0.1139, 0.456, 0.1353, 0.4559, 0.1352, 0.4242, 0.1138, 0.4242, 0.2421, 0.4873, 0.2544, 0.4873, 0.2543, 0.4555, 0.242, 0.4556, 0.2208, 0.4874, 0.2421, 0.4873, 0.242, 0.4556, 0.2207, 0.4556, 0.2207, 0.4556, 0.242, 0.4556, 0.2419, 0.4238, 0.2206, 0.4239, 0.2425, 0.6143, 0.2548, 0.6142, 0.2547, 0.5825, 0.2424, 0.5825, 0.2211, 0.6143, 0.2425, 0.6143, 0.2424, 0.5825, 0.221, 0.5826, 0.221, 0.5826, 0.2424, 0.5825, 0.2423, 0.5508, 0.2209, 0.5508, 0.4582, 0.6143, 0.4155, 0.6145, 0.4157, 0.6779, 0.4584, 0.6778, 0.1358, 0.6146, 0.1571, 0.6145, 0.157, 0.5828, 0.1357, 0.5828, 0.1357, 0.5828, 0.157, 0.5828, 0.1569, 0.551, 0.1356, 0.5511, 0.1167, 0.9332, 0.1364, 0.9333, 0.1366, 0.8906, 0.1169, 0.8905, 0.1354, 0.4876, 0.1567, 0.4876, 0.1566, 0.4558, 0.1353, 0.4559, 0.1353, 0.4559, 0.1566, 0.4558, 0.1565, 0.4241, 0.1352, 0.4242, 0.2423, 0.5508, 0.2546, 0.5507, 0.2545, 0.519, 0.2422, 0.519, 0.2209, 0.5508, 0.2423, 0.5508, 0.2422, 0.519, 0.2208, 0.5191, 0.2208, 0.5191, 0.2422, 0.519, 0.2421, 0.4873, 0.2208, 0.4874, 0.1996, 0.5509, 0.2209, 0.5508, 0.2208, 0.5191, 0.1995, 0.5192, 0.1783, 0.551, 0.1996, 0.5509, 0.1995, 0.5192, 0.1782, 0.5192, 0.4155, 0.6145, 0.3728, 0.6146, 0.373, 0.6781, 0.4157, 0.6779, 0.1994, 0.4874, 0.2208, 0.4874, 0.2207, 0.4556, 0.1993, 0.4557, 0.4903, 0.8476, 0.4706, 0.8475, 0.4704, 0.911, 0.4901, 0.911, 0.178, 0.4558, 0.1993, 0.4557, 0.1992, 0.424, 0.1779, 0.424, 0.2427, 0.6777, 0.2549, 0.6777, 0.2549, 0.646, 0.2426, 0.646, 0.2213, 0.6778, 0.2427, 0.6777, 0.2426, 0.646, 0.2212, 0.6461, 0.2212, 0.6461, 0.2426, 0.646, 0.2425, 0.6143, 0.2211, 0.6143, 0.2, 0.6779, 0.2213, 0.6778, 0.2212, 0.6461, 0.1999, 0.6461, 0.1786, 0.6779, 0.2, 0.6779, 0.1999, 0.6461, 0.1786, 0.6462, 0.4901, 0.911, 0.4704, 0.911, 0.4703, 0.9745, 0.4899, 0.9745, 0.1998, 0.6144, 0.2211, 0.6143, 0.221, 0.5826, 0.1997, 0.5827, 0.3724, 0.4876, 0.3297, 0.4878, 0.3299, 0.5512, 0.3726, 0.5511, 0.1784, 0.5827, 0.1997, 0.5827, 0.1996, 0.5509, 0.1783, 0.551, 0.1573, 0.678, 0.1786, 0.6779, 0.1786, 0.6462, 0.1572, 0.6463, 0.136, 0.6781, 0.1573, 0.678, 0.1572, 0.6463, 0.1359, 0.6463, 0.1359, 0.6463, 0.1572, 0.6463, 0.1571, 0.6145, 0.1358, 0.6146, 0.1146, 0.6781, 0.136, 0.6781, 0.1359, 0.6463, 0.1145, 0.6464, 0.09327, 0.6782, 0.1146, 0.6781, 0.1145, 0.6464, 0.09318, 0.6465, 0.09318, 0.6465, 0.1145, 0.6464, 0.1144, 0.6147, 0.09308, 0.6147, 0.1144, 0.6147, 0.1358, 0.6146, 0.1357, 0.5828, 0.1143, 0.5829, 0.09308, 0.6147, 0.1144, 0.6147, 0.1143, 0.5829, 0.09294, 0.5689, 0.09294, 0.5689, 0.1143, 0.5829, 0.1142, 0.5512, 0.09288, 0.5512, 0.1569, 0.551, 0.1783, 0.551, 0.1782, 0.5192, 0.1568, 0.5193, 0.1356, 0.5511, 0.1569, 0.551, 0.1568, 0.5193, 0.1355, 0.5194, 0.1355, 0.5194, 0.1568, 0.5193, 0.1567, 0.4876, 0.1354, 0.4876, 0.1142, 0.5512, 0.1356, 0.5511, 0.1355, 0.5194, 0.1141, 0.5194, 0.09288, 0.5512, 0.1142, 0.5512, 0.1141, 0.5194, 0.09283, 0.5336, 0.09283, 0.5336, 0.1141, 0.5194, 0.114, 0.4877, 0.09269, 0.4878, 0.114, 0.4877, 0.1354, 0.4876, 0.1353, 0.4559, 0.1139, 0.456, 0.09269, 0.4878, 0.114, 0.4877, 0.1139, 0.456, 0.09259, 0.456, 0.09259, 0.456, 0.1139, 0.456, 0.1138, 0.4242, 0.09249, 0.4243, 0.4918, 0.6142, 0.4582, 0.6143, 0.4584, 0.6778, 0.492, 0.6777, 0.4576, 0.4239, 0.4149, 0.424, 0.4151, 0.4875, 0.4578, 0.4874, 0.4912, 0.4238, 0.4576, 0.4239, 0.4578, 0.4874, 0.4914, 0.4873, 0.4914, 0.4873, 0.4578, 0.4874, 0.458, 0.5508, 0.4916, 0.5507, 0.3722, 0.4242, 0.3295, 0.4243, 0.3297, 0.4878, 0.3724, 0.4876, 0.4149, 0.424, 0.3722, 0.4242, 0.3724, 0.4876, 0.4151, 0.4875, 0.1367, 0.8479, 0.117, 0.8479, 0.1169, 0.8905, 0.1366, 0.8906, 0.9308, 0.4238, 0.9111, 0.4239, 0.9112, 0.4665, 0.9309, 0.4665, 0.9113, 0.5092, 0.931, 0.5092, 0.9309, 0.4665, 0.9112, 0.4665, 0.2351, 0.911, 0.2548, 0.9111, 0.2549, 0.8476, 0.2353, 0.8475, 0.2349, 0.9745, 0.2546, 0.9745, 0.2548, 0.9111, 0.2351, 0.911, 0.9093, 0.9298, 0.9288, 0.9299, 0.9289, 0.9085, 0.9094, 0.9085, 0.8983, 0.08214, 0.9178, 0.08218, 0.9178, 0.05045, 0.8984, 0.0504, 0.1843, 0.8479, 0.1648, 0.8479, 0.1647, 0.8796, 0.1842, 0.8796, 0.8984, 0.0504, 0.9178, 0.05045, 0.9179, 0.01871, 0.8984, 0.01866, 0.8594, 0.9225, 0.8789, 0.9225, 0.8788, 0.9011, 0.8593, 0.9012, 0.1842, 0.8796, 0.1647, 0.8796, 0.1646, 0.9113, 0.1841, 0.9114, 0.8787, 0.8798, 0.8592, 0.8799, 0.8593, 0.9012, 0.8788, 0.9011, 0.9289, 0.8872, 0.9094, 0.8871, 0.9094, 0.9085, 0.9289, 0.9085, 0.1885, 0.8796, 0.2082, 0.8796, 0.2083, 0.8479, 0.1886, 0.8479, 0.8983, 0.01871, 0.8786, 0.01866, 0.8785, 0.0504, 0.8982, 0.05045, 0.7512, 0.8799, 0.7315, 0.8798, 0.7315, 0.9011, 0.7511, 0.9012, 0.7314, 0.9225, 0.751, 0.9225, 0.7511, 0.9012, 0.7315, 0.9011, 0.8982, 0.05045, 0.8785, 0.0504, 0.8785, 0.08214, 0.8981, 0.08219, 0.8229, 0.9225, 0.8426, 0.9225, 0.8426, 0.9012, 0.823, 0.9011, 0.8427, 0.8799, 0.8231, 0.8798, 0.823, 0.9011, 0.8426, 0.9012, 0.1885, 0.9113, 0.2081, 0.9114, 0.2082, 0.8796, 0.1885, 0.8796, 0.4053, 0.7886, 0.4266, 0.7824, 0.4264, 0.7228, 0.4051, 0.745, 0.9185, 0.219, 0.9185, 0.2542, 0.9396, 0.2543, 0.9396, 0.2191, 0.8572, 0.0607, 0.8572, 0.08212, 0.8783, 0.08219, 0.8783, 0.06077, 0.4266, 0.7824, 0.4479, 0.7761, 0.4477, 0.7005, 0.4264, 0.7228, 0.1872, 0.9114, 0.1871, 0.9466, 0.2082, 0.9467, 0.2083, 0.9114, 0.1857, 0.9449, 0.1858, 0.9282, 0.1647, 0.9281, 0.1646, 0.9448, 0.3945, 0.7863, 0.4053, 0.7886, 0.4051, 0.745, 0.3944, 0.7673, 0.3945, 0.8054, 0.4053, 0.8053, 0.4053, 0.7886, 0.3945, 0.7863, 0.8574, 0.01786, 0.8573, 0.03928, 0.8784, 0.03935, 0.8785, 0.01792, 0.3946, 0.8244, 0.4054, 0.8221, 0.4053, 0.8053, 0.3945, 0.8054, 0.3946, 0.8435, 0.4055, 0.8656, 0.4054, 0.8221, 0.3946, 0.8244, 0.4055, 0.8656, 0.4269, 0.8878, 0.4267, 0.8282, 0.4054, 0.8221, 0.8573, 0.03928, 0.8572, 0.0607, 0.8783, 0.06077, 0.8784, 0.03935, 0.4269, 0.8878, 0.4483, 0.9099, 0.4481, 0.8343, 0.4267, 0.8282, 0.4483, 0.9099, 0.4698, 0.9321, 0.4695, 0.8404, 0.4481, 0.8343, 0.8359, 0.06068, 0.8359, 0.08212, 0.857, 0.08219, 0.857, 0.06074, 0.836, 0.03924, 0.8359, 0.06068, 0.857, 0.06074, 0.8571, 0.0393, 0.1647, 0.9114, 0.1647, 0.9281, 0.1858, 0.9282, 0.1858, 0.9114, 0.8361, 0.01779, 0.836, 0.03924, 0.8571, 0.0393, 0.8572, 0.01786, 0.2246, 0.8476, 0.225, 0.9745, 0.2349, 0.9745, 0.2346, 0.8475, 0.3378, 0.9324, 0.3434, 0.9325, 0.3435, 0.8901, 0.3379, 0.8901, 0.1167, 0.8479, 0.1112, 0.8479, 0.1111, 0.8902, 0.1166, 0.8902, 0.7988, 0.9012, 0.8044, 0.9012, 0.8043, 0.8799, 0.7987, 0.8799, 0.7989, 0.9226, 0.8044, 0.9225, 0.8044, 0.9012, 0.7988, 0.9012, 0.7188, 0.9225, 0.7244, 0.9226, 0.7245, 0.9012, 0.7189, 0.9012, 0.7189, 0.9012, 0.7245, 0.9012, 0.7245, 0.8799, 0.719, 0.8799, 0.111, 0.9325, 0.1165, 0.9325, 0.1166, 0.8902, 0.1111, 0.8902, 0.3436, 0.8478, 0.338, 0.8478, 0.3379, 0.8901, 0.3435, 0.8901, 0.2817, 0.9367, 0.2816, 0.9409, 0.3083, 0.941, 0.303, 0.9368, 0.2606, 0.852, 0.2552, 0.8478, 0.2551, 0.8943, 0.2604, 0.8943, 0.2603, 0.9367, 0.2549, 0.9409, 0.2816, 0.9409, 0.2817, 0.9367, 0.3086, 0.848, 0.3033, 0.8522, 0.3031, 0.8945, 0.3085, 0.8945, 0.303, 0.9368, 0.3083, 0.941, 0.3085, 0.8945, 0.3031, 0.8945, 0.2549, 0.9409, 0.2603, 0.9367, 0.2604, 0.8943, 0.2551, 0.8943, 0.2552, 0.8478, 0.2606, 0.852, 0.2819, 0.8521, 0.2819, 0.8479, 0.2819, 0.8479, 0.2819, 0.8521, 0.3033, 0.8522, 0.3086, 0.848, 0.2287, 0.6782, 0.2224, 0.6782, 0.2223, 0.7247, 0.2285, 0.7247, 0.2224, 0.8247, 0.2287, 0.8246, 0.2286, 0.798, 0.2224, 0.798, 0.2224, 0.798, 0.2286, 0.798, 0.2285, 0.7713, 0.2223, 0.7713, 0.7251, 0.9065, 0.7313, 0.9065, 0.7312, 0.8798, 0.725, 0.8798, 0.2222, 0.7712, 0.2284, 0.7713, 0.2285, 0.7247, 0.2223, 0.7247, 0.7252, 0.9332, 0.7314, 0.9332, 0.7313, 0.9065, 0.7251, 0.9065, 0.9615, 0.5296, 0.9677, 0.5296, 0.9679, 0.4831, 0.9616, 0.4831, 0.968, 0.4366, 0.9617, 0.4366, 0.9616, 0.4831, 0.9679, 0.4831, 0.615, 0.05293, 0.6273, 0.0529, 0.6271, 0.0, 0.6149, 3.766e-05, 0.6157, 0.2645, 0.6279, 0.2645, 0.6278, 0.2116, 0.6155, 0.2116, 0.5303, 0.2648, 0.5516, 0.2647, 0.5515, 0.2118, 0.5301, 0.2119, 0.5297, 0.0532, 0.551, 0.05313, 0.5508, 0.0002341, 0.5295, 0.0002996, 0.6153, 0.1587, 0.6276, 0.1587, 0.6274, 0.1058, 0.6152, 0.1058, 0.5727, 0.1589, 0.594, 0.1588, 0.5938, 0.1059, 0.5725, 0.106, 0.5723, 0.05306, 0.5937, 0.053, 0.5935, 0.0001032, 0.5722, 0.0001686, 0.616, 0.3703, 0.6283, 0.3703, 0.6281, 0.3174, 0.6158, 0.3174, 0.5733, 0.3704, 0.5947, 0.3704, 0.5945, 0.3175, 0.5731, 0.3175, 0.573, 0.2646, 0.5943, 0.2646, 0.5942, 0.2117, 0.5728, 0.2118, 0.4879, 0.3707, 0.5093, 0.3706, 0.5091, 0.3177, 0.4878, 0.3178, 0.4876, 0.2649, 0.509, 0.2648, 0.5088, 0.2119, 0.4875, 0.212, 0.4873, 0.1591, 0.5086, 0.1591, 0.5085, 0.1062, 0.4871, 0.1062, 0.487, 0.05333, 0.5083, 0.05326, 0.5081, 0.000365, 0.4868, 0.0004305, 0.6152, 0.1058, 0.6274, 0.1058, 0.6273, 0.0529, 0.615, 0.05293, 0.5938, 0.1059, 0.6152, 0.1058, 0.615, 0.05293, 0.5937, 0.053, 0.5937, 0.053, 0.615, 0.05293, 0.6149, 3.766e-05, 0.5935, 0.0001032, 0.6158, 0.3174, 0.6281, 0.3174, 0.6279, 0.2645, 0.6157, 0.2645, 0.5945, 0.3175, 0.6158, 0.3174, 0.6157, 0.2645, 0.5943, 0.2646, 0.5943, 0.2646, 0.6157, 0.2645, 0.6155, 0.2116, 0.5942, 0.2117, 0.5091, 0.3177, 0.5305, 0.3177, 0.5303, 0.2648, 0.509, 0.2648, 0.509, 0.2648, 0.5303, 0.2648, 0.5301, 0.2119, 0.5088, 0.2119, 0.5085, 0.1062, 0.5298, 0.1061, 0.5297, 0.0532, 0.5083, 0.05326, 0.5083, 0.05326, 0.5297, 0.0532, 0.5295, 0.0002996, 0.5081, 0.000365, 0.6155, 0.2116, 0.6278, 0.2116, 0.6276, 0.1587, 0.6153, 0.1587, 0.5942, 0.2117, 0.6155, 0.2116, 0.6153, 0.1587, 0.594, 0.1588, 0.594, 0.1588, 0.6153, 0.1587, 0.6152, 0.1058, 0.5938, 0.1059, 0.5728, 0.2118, 0.5942, 0.2117, 0.594, 0.1588, 0.5727, 0.1589, 0.5515, 0.2118, 0.5728, 0.2118, 0.5727, 0.1589, 0.5513, 0.1589, 0.5725, 0.106, 0.5938, 0.1059, 0.5937, 0.053, 0.5723, 0.05306, 0.551, 0.05313, 0.5723, 0.05306, 0.5722, 0.0001686, 0.5508, 0.0002341, 0.6162, 0.4232, 0.6284, 0.4232, 0.6283, 0.3703, 0.616, 0.3703, 0.5948, 0.4233, 0.6162, 0.4232, 0.616, 0.3703, 0.5947, 0.3704, 0.5947, 0.3704, 0.616, 0.3703, 0.6158, 0.3174, 0.5945, 0.3175, 0.5735, 0.4233, 0.5948, 0.4233, 0.5947, 0.3704, 0.5733, 0.3704, 0.5521, 0.4234, 0.5735, 0.4233, 0.5733, 0.3704, 0.552, 0.3705, 0.5731, 0.3175, 0.5945, 0.3175, 0.5943, 0.2646, 0.573, 0.2646, 0.5516, 0.2647, 0.573, 0.2646, 0.5728, 0.2118, 0.5515, 0.2118, 0.5308, 0.4235, 0.5521, 0.4234, 0.552, 0.3705, 0.5306, 0.3706, 0.5094, 0.4235, 0.5308, 0.4235, 0.5306, 0.3706, 0.5093, 0.3706, 0.5093, 0.3706, 0.5306, 0.3706, 0.5305, 0.3177, 0.5091, 0.3177, 0.4881, 0.4236, 0.5094, 0.4235, 0.5093, 0.3706, 0.4879, 0.3707, 0.4668, 0.4237, 0.4881, 0.4236, 0.4879, 0.3707, 0.4666, 0.3708, 0.4666, 0.3708, 0.4879, 0.3707, 0.4878, 0.3178, 0.4664, 0.3179, 0.4878, 0.3178, 0.5091, 0.3177, 0.509, 0.2648, 0.4876, 0.2649, 0.4664, 0.3179, 0.4878, 0.3178, 0.4876, 0.2649, 0.4663, 0.265, 0.4663, 0.265, 0.4876, 0.2649, 0.4875, 0.212, 0.4661, 0.2121, 0.5301, 0.2119, 0.5515, 0.2118, 0.5513, 0.1589, 0.53, 0.159, 0.5088, 0.2119, 0.5301, 0.2119, 0.53, 0.159, 0.5086, 0.1591, 0.5086, 0.1591, 0.53, 0.159, 0.5298, 0.1061, 0.5085, 0.1062, 0.4875, 0.212, 0.5088, 0.2119, 0.5086, 0.1591, 0.4873, 0.1591, 0.4661, 0.2121, 0.4875, 0.212, 0.4873, 0.1591, 0.4659, 0.1592, 0.4659, 0.1592, 0.4873, 0.1591, 0.4871, 0.1062, 0.4658, 0.1063, 0.4871, 0.1062, 0.5085, 0.1062, 0.5083, 0.05326, 0.487, 0.05333, 0.4658, 0.1063, 0.4871, 0.1062, 0.487, 0.05333, 0.4656, 0.05339, 0.4656, 0.05339, 0.487, 0.05333, 0.4868, 0.0004305, 0.4655, 0.000496, 0.9398, 0.2543, 0.9535, 0.2542, 0.9535, 0.2329, 0.9397, 0.2329, 0.1507, 0.8479, 0.137, 0.8479, 0.1368, 0.9008, 0.1506, 0.9008, 0.945, 0.4238, 0.9313, 0.4238, 0.9312, 0.4767, 0.9449, 0.4767, 0.1506, 0.9008, 0.1368, 0.9008, 0.1367, 0.9536, 0.1505, 0.9537, 0.9588, 0.4438, 0.945, 0.4439, 0.9451, 0.4652, 0.9589, 0.4652, 0.9449, 0.4767, 0.9312, 0.4767, 0.931, 0.5296, 0.9448, 0.5296, 0.9452, 0.4866, 0.9589, 0.4865, 0.9589, 0.4652, 0.9451, 0.4652, 0.9534, 0.2116, 0.9396, 0.2116, 0.9397, 0.2329, 0.9535, 0.2329, 0.1646, 0.8479, 0.151, 0.8479, 0.1508, 0.9008, 0.1645, 0.9008, 0.1645, 0.9008, 0.1508, 0.9008, 0.1507, 0.9536, 0.1644, 0.9537, 0.2222, 0.8479, 0.2085, 0.8479, 0.2084, 0.9008, 0.2221, 0.9008, 0.6681, 0.9222, 0.6544, 0.9222, 0.6545, 0.9436, 0.6681, 0.9435, 0.6546, 0.9649, 0.6682, 0.9649, 0.6681, 0.9435, 0.6545, 0.9436, 0.2221, 0.9008, 0.2084, 0.9008, 0.2083, 0.9536, 0.2219, 0.9537, 0.9487, 0.04893, 0.9623, 0.04897, 0.9624, 0.02763, 0.9487, 0.02759, 0.9624, 0.006283, 0.9488, 0.006241, 0.9487, 0.02759, 0.9624, 0.02763, 0.001051, 0.0, 0.0, 0.4232, 0.2539, 0.4238, 0.2549, 0.0006307, 0.9612, 0.2544, 0.9189, 0.2543, 0.9185, 0.4236, 0.9608, 0.4237, 0.3378, 0.8479, 0.3088, 0.8478, 0.3086, 0.9324, 0.3376, 0.9325, 0.75, 0.2805, 0.7505, 0.4233, 0.7909, 0.4232, 0.7904, 0.2803, 0.6692, 0.2807, 0.6696, 0.4235, 0.71, 0.4234, 0.7096, 0.2806, 0.7096, 0.2806, 0.71, 0.4234, 0.7505, 0.4233, 0.75, 0.2805, 0.6291, 0.3773, 0.6292, 0.4237, 0.6696, 0.4235, 0.6692, 0.2807, 0.6288, 0.2969, 0.6291, 0.3773, 0.6692, 0.2807, 0.6692, 0.2968, 0.6285, 0.1861, 0.6288, 0.2969, 0.6692, 0.2968, 0.6689, 0.1859, 0.6284, 0.1701, 0.6285, 0.1861, 0.6689, 0.1859, 0.6688, 0.17, 0.6688, 0.17, 0.6689, 0.1859, 0.7093, 0.1858, 0.7093, 0.1699, 0.7915, 0.1694, 0.791, 0.3692, 0.918, 0.3695, 0.9185, 0.1702, 0.7093, 0.1699, 0.7093, 0.1858, 0.7497, 0.1857, 0.7497, 0.1698, 0.7497, 0.1698, 0.7497, 0.1857, 0.7901, 0.1856, 0.7901, 0.1697, 0.5327, 0.5668, 0.5332, 0.4239, 0.4927, 0.4238, 0.4923, 0.5667, 0.6136, 0.5671, 0.614, 0.4242, 0.5736, 0.424, 0.5731, 0.567, 0.5731, 0.567, 0.5736, 0.424, 0.5332, 0.4239, 0.5327, 0.5668, 0.6543, 0.4707, 0.6544, 0.4243, 0.614, 0.4242, 0.6136, 0.5671, 0.654, 0.5512, 0.6543, 0.4707, 0.6136, 0.5671, 0.6136, 0.5511, 0.6537, 0.6621, 0.654, 0.5512, 0.6136, 0.5511, 0.6133, 0.662, 0.6536, 0.6781, 0.6537, 0.6621, 0.6133, 0.662, 0.6132, 0.678, 0.6132, 0.678, 0.6133, 0.662, 0.5729, 0.6619, 0.5728, 0.6779, 0.4926, 0.6781, 0.4921, 0.878, 0.6191, 0.8783, 0.6195, 0.6784, 0.5728, 0.6779, 0.5729, 0.6619, 0.5324, 0.6618, 0.5324, 0.6778, 0.5324, 0.6778, 0.5324, 0.6618, 0.492, 0.6616, 0.492, 0.6776, 0.0004347, 0.8815, 0.4323, 0.8815, 0.4321, 0.9998, 0.0002612, 1.0, 0.4323, 0.8815, 0.0004347, 0.8815, 0.0, 0.8247, 0.4319, 0.8247, 0.4319, 0.8247, 0.0, 0.8247, 0.002626, 0.7682, 0.4345, 0.7682, 0.4345, 0.7682, 0.002626, 0.7682, 0.002277, 0.7114, 0.4341, 0.7114, 0.4341, 0.7114, 0.002277, 0.7114, 0.004906, 0.655, 0.4368, 0.655, 0.4368, 0.655, 0.004906, 0.655, 0.004906, 0.5915, 0.4368, 0.5915, 0.4368, 0.5915, 0.004906, 0.5915, 0.007695, 0.5351, 0.4396, 0.5351, 0.4396, 0.5351, 0.007695, 0.5351, 0.007695, 0.4787, 0.4396, 0.4787, 0.4396, 0.4787, 0.007695, 0.4787, 0.007286, 0.4219, 0.4392, 0.4219, 0.4392, 0.4219, 0.007286, 0.4219, 0.009067, 0.3654, 0.4409, 0.3654, 0.4409, 0.3654, 0.009067, 0.3654, 0.008716, 0.3085, 0.4406, 0.3085, 0.4406, 0.3085, 0.008716, 0.3085, 0.01019, 0.2519, 0.4421, 0.2519, 0.4421, 0.2519, 0.01019, 0.2519, 0.00984, 0.1951, 0.4417, 0.1951, 0.4417, 0.1951, 0.00984, 0.1951, 0.0112, 0.1384, 0.4431, 0.1384, 0.4431, 0.1384, 0.0112, 0.1384, 0.0112, 0.08206, 0.4431, 0.08206, 0.4431, 0.08206, 0.0112, 0.08206, 0.0112, 7.79e-07, 0.4431, 0.0, 0.7037, 0.5626, 0.6966, 0.6707, 0.7713, 0.7178, 0.7488, 0.5627, 0.8689, 0.6668, 0.8612, 0.5627, 0.8167, 0.5629, 0.7942, 0.7139, 0.07669, 0.7202, 0.001056, 0.72, 0.0, 0.847, 0.07631, 0.8472, 0.2592, 0.1269, 0.4104, 0.1272, 0.3758, 0.000185, 0.2996, 0.0, 0.4652, 0.1274, 0.4655, 0.0004034, 0.3758, 0.000185, 0.4104, 0.1272, 0.2549, 0.2961, 0.4102, 0.2965, 0.4104, 0.1272, 0.2592, 0.1269, 0.3944, 0.6785, 0.2554, 0.6782, 0.2549, 0.8475, 0.3938, 0.8478, 0.07669, 0.7202, 0.07721, 0.551, 0.00164, 0.5507, 0.001056, 0.72, 0.07721, 0.551, 0.0776, 0.424, 0.001296, 0.4238, 0.00164, 0.5507, 0.3748, 0.4233, 0.4644, 0.4236, 0.4647, 0.2966, 0.4102, 0.2965, 0.2986, 0.4232, 0.3748, 0.4233, 0.4102, 0.2965, 0.2549, 0.2961])
me_cube_002.materials.append(mat_material)
me_cube_002.use_remesh_preserve_volume = False
me_cube_002.use_remesh_preserve_attributes = False
me_cube_002.use_mirror_vertex_groups = False
me_cube_002.update()

# ---- objects
ob_cube = bpy.data.objects.new('Cube', me_cube_002)
ob_lamp = bpy.data.objects.new('Lamp', light_lamp)
ob_camera = bpy.data.objects.new('Camera', cam_camera)

# ---- transforms, parenting, visibility, modifiers, constraints
ob_cube.location = (0.0, 0.0, 1.0)
ob_cube.scale = (0.9, 0.9, 1.0)
ob_cube.lock_rotations_4d = False
ob_cube.empty_display_type = 'ARROWS'
ob_cube.lineart.crease_threshold = 0.0
ob_lamp.location = (4.076, 1.005, 5.904)
ob_lamp.rotation_euler = (0.6503, 0.05522, 1.866)
ob_lamp.lock_rotations_4d = False
ob_lamp.empty_display_type = 'ARROWS'
ob_lamp.color = (0.0, 0.0, 0.0, 0.0)
ob_lamp.lineart.crease_threshold = 0.0
ob_camera.location = (7.481, -6.508, 5.344)
ob_camera.rotation_euler = (1.109, 0.01082, 0.8149)
ob_camera.lock_rotations_4d = False
ob_camera.empty_display_type = 'ARROWS'
ob_camera.color = (0.0, 0.0, 0.0, 0.0)
ob_camera.display_type = 'WIRE'
ob_camera.lineart.crease_threshold = 0.0

# ---- collection membership
col_collection_1.objects.link(ob_cube)
col_collection_1.objects.link(ob_lamp)
col_collection_1.objects.link(ob_camera)

# ---- scene / render settings (as saved in the file)
scene.camera = ob_camera
scene.frame_start = 1; scene.frame_end = 250; scene.frame_set(1)
scene.render.engine = 'BLENDER_EEVEE_NEXT'
scene.render.image_settings.color_mode = 'RGB'
scene.render.image_settings.compression = 90
scene.render.resolution_percentage = 50
scene.render.dither_intensity = 0.0
scene.render.bake_margin = 2
scene.render.bake_bias = 0.0
scene.cycles.use_denoising = False
scene.cycles.samples = 10
scene.cycles.sampling_pattern = 'TABULATED_SOBOL'
scene.cycles.light_sampling_threshold = 0.0
scene.cycles.use_adaptive_sampling = False
scene.cycles.use_light_tree = False
scene.cycles.blur_glossy = 0.0
scene.cycles.volume_bounces = 1
scene.cycles.pixel_filter_type = 'GAUSSIAN'
scene.cycles.sample_clamp_indirect = 0.0
scene.view_settings.view_transform = 'Standard'
bpy.context.view_layer.update()
